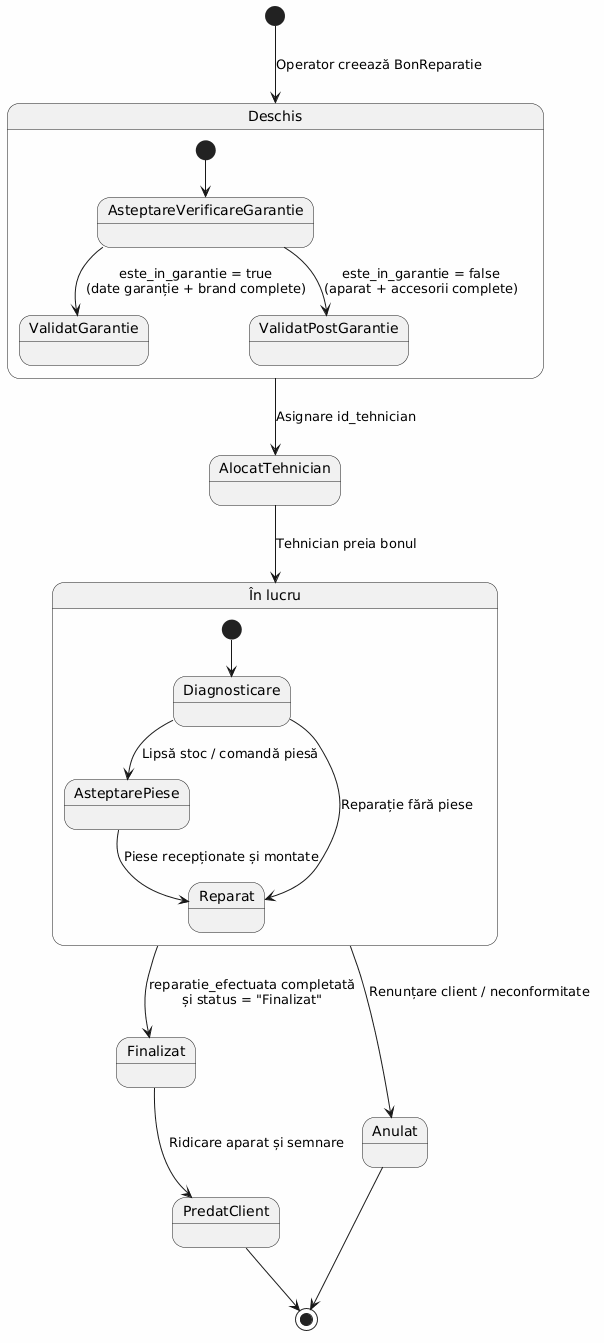

The diagram above was rendered by PlantUML. Its source (embedded in the PNG):
@startuml
skinparam backgroundColor #FEFEFE

[*] --> Deschis : Operator creează BonReparatie

state Deschis {
  [*] --> AsteptareVerificareGarantie
  AsteptareVerificareGarantie --> ValidatGarantie : este_in_garantie = true\n(date garanție + brand complete)
  AsteptareVerificareGarantie --> ValidatPostGarantie : este_in_garantie = false\n(aparat + accesorii complete)
}

Deschis --> AlocatTehnician : Asignare id_tehnician

state "În lucru" as InLucru {
  [*] --> Diagnosticare
  Diagnosticare --> AsteptarePiese : Lipsă stoc / comandă piesă
  AsteptarePiese --> Reparat : Piese recepționate și montate
  Diagnosticare --> Reparat : Reparație fără piese
}

AlocatTehnician --> InLucru : Tehnician preia bonul
InLucru --> Finalizat : reparatie_efectuata completată\nși status = "Finalizat"
InLucru --> Anulat : Renunțare client / neconformitate
Finalizat --> PredatClient : Ridicare aparat și semnare
PredatClient --> [*]
Anulat --> [*]
@enduml